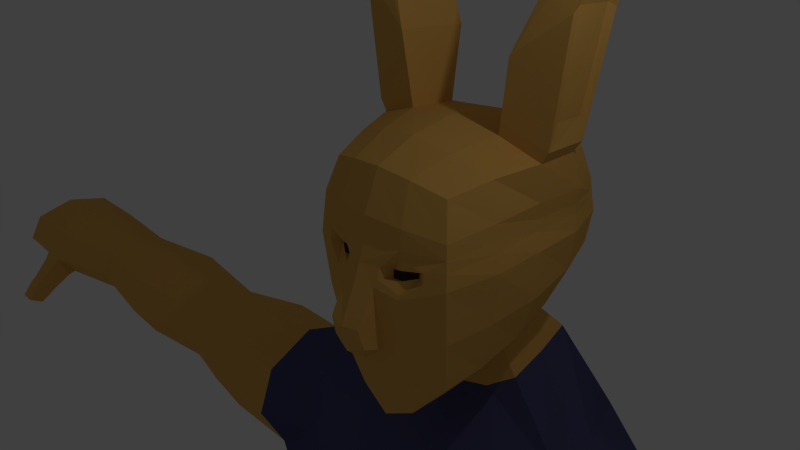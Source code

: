 # Source: zombierabbit.blend  (saved by Blender 2.71.0; exported with 4.5.12 LTS)
import bpy
from mathutils import Matrix  # noqa: F401  (used for matrix-valued properties, if any)

bpy.ops.wm.read_factory_settings(use_empty=True)
scene = bpy.context.scene
scene.name = 'Scene'

# ---- collections
col_collection_1 = bpy.data.collections.new('Collection 1'); scene.collection.children.link(col_collection_1)

# ---- materials (node trees are filled in below, after node groups)
mat_zombiebrown = bpy.data.materials.new('zombiebrown')
mat_zombiebrown.alpha_threshold = 0.0
mat_zombiebrown.use_transparent_shadow = False
mat_zombiebrown.diffuse_color = (0.1734, 0.04941, 0.008692, 1.0)
mat_zombiebrown.specular_color = (0.5705, 0.4457, 0.131)
mat_zombiebrown.roughness = 0.5
mat_zombiebrown.specular_intensity = 0.165
mat_zombiebrown.line_color = (0.0, 0.0, 0.0, 1.0)
mat_zombieskin = bpy.data.materials.new('ZombieSkin')
mat_zombieskin.alpha_threshold = 0.0
mat_zombieskin.use_transparent_shadow = False
mat_zombieskin.diffuse_color = (0.8, 0.4433, 0.1081, 1.0)
mat_zombieskin.roughness = 0.5
mat_zombieskin.line_color = (0.0, 0.0, 0.0, 1.0)
mat_zombieblue = bpy.data.materials.new('Zombieblue')
mat_zombieblue.alpha_threshold = 0.0
mat_zombieblue.use_transparent_shadow = False
mat_zombieblue.diffuse_color = (0.08399, 0.08485, 0.2019, 1.0)
mat_zombieblue.specular_color = (0.01325, 0.1477, 1.0)
mat_zombieblue.roughness = 0.5
mat_zombieblue.line_color = (0.0, 0.0, 0.0, 1.0)
mat_zombieblack = bpy.data.materials.new('Zombieblack')
mat_zombieblack.alpha_threshold = 0.0
mat_zombieblack.use_transparent_shadow = False
mat_zombieblack.diffuse_color = (0.04203, 0.0306, 0.02242, 1.0)
mat_zombieblack.roughness = 0.5
mat_zombieblack.specular_intensity = 0.075
mat_zombieblack.line_color = (0.0, 0.0, 0.0, 1.0)

# ---- material node trees

# ---- world
world_world = bpy.data.worlds.new('World'); scene.world = world_world
world_world.color = (0.05088, 0.05088, 0.05088)
world_world.use_sun_shadow = False
world_world.sun_shadow_jitter_overblur = 0.0
world_world.cycles.sampling_method = 'MANUAL'
world_world.cycles.sample_map_resolution = 256

# ---- cameras
cam_camera = bpy.data.cameras.new('Camera')
cam_camera.clip_end = 100.0
cam_camera.lens = 35.0
cam_camera.sensor_width = 32.0
cam_camera.sensor_height = 18.0
cam_camera.ortho_scale = 7.314
cam_camera.dof.focus_distance = 0.0
cam_camera.dof.aperture_fstop = 128.0

# ---- lights
light_lamp = bpy.data.lights.new('Lamp', 'POINT')
light_lamp.transmission_factor = 0.0
light_lamp.cutoff_distance = 30.0
light_lamp.energy = 100.0
light_lamp.shadow_buffer_clip_start = 1.001
light_lamp.shadow_soft_size = 0.1
light_lamp.shadow_maximum_resolution = 0.006
light_lamp.use_absolute_resolution = True
light_lamp.cycles.use_multiple_importance_sampling = False

# ---- meshes
me_cube = bpy.data.meshes.new('Cube')
me_cube.from_pydata([(1.0, 2.819, -1.0), (1.0, 0.3242, -1.804), (1.092, 2.819, 1.02), (1.0, 0.3067, 1.0), (1.138, 2.191, -1.189), (1.195, 1.503, -1.417), (1.138, 0.8574, -1.636), (0.5, 2.945, -1.138), (5.448e-07, 2.997, -1.195), (1.138, 3.035, -0.5), (1.195, 3.092, -1.709e-06), (1.145, 3.035, 0.5022), (0.5, 0.2002, -2.384), (3.146e-07, 0.1486, -2.648), (1.138, 0.1769, -0.9605), (1.195, 0.109, -0.128), (1.138, 0.1637, 0.4939), (1.397, 2.202, 1.184), (1.407, 1.54, 1.213), (1.198, 0.8957, 1.138), (0.5124, 2.945, 1.14), (2.824e-07, 2.997, 1.195), (0.5, 0.1613, 1.138), (-5.973e-07, 0.1043, 1.195), (0.269, 2.949, -1.864), (0.7523, 3.219, -2.187), (0.5381, 2.857, -1.776), (0.5973, 1.383, -1.919), (-3.81e-07, 1.351, -2.117), (0.5688, 0.7265, -2.306), (-3.772e-07, 0.6894, -2.594), (0.741, 2.206, 1.369), (0.7719, 1.461, 1.439), (0.6205, 0.7717, 1.346), (4.338e-08, 2.206, 1.441), (-1.845e-07, 1.416, 1.544), (-3.965e-07, 0.7113, 1.441), (1.346, 2.366, -0.6044), (1.433, 1.596, -0.7103), (1.346, 0.8396, -0.8267), (1.431, 2.385, 0.0001264), (1.461, 1.573, -1.391e-06), (1.435, 0.7853, -0.03127), (1.418, 2.366, 0.6295), (1.391, 1.596, 0.658), (1.321, 0.8372, 0.6044), (0.5688, -0.01646, -1.671), (-2.385e-07, -0.1145, -1.9), (0.5973, -0.1303, -0.3856), (-3.057e-07, -0.3392, -0.2677), (0.5688, -0.04642, 0.575), (-2.784e-07, -0.1326, 0.6113), (2.476, 2.834, -11.41), (-5.908e-07, -0.0763, -12.07), (1.48, -0.000994, -12.07), (2.763, 1.917, -11.41), (-3.594e-07, 1.986, -12.07), (3.373, 1.877, -12.94), (0.5688, 3.244, 0.6044), (2.687e-07, 3.331, 0.6476), (1.703e-06, 3.751, -12.07), (0.5973, 3.339, -2.059e-06), (2.39e-07, 3.441, -2.208e-06), (1.239, 3.631, -12.07), (0.5688, 3.244, -0.6044), (2.389e-07, 3.331, -0.6476), (2.973, 0.9122, -9.064), (3.101, 3.099, -4.416), (1.239, 3.631, -9.275), (2.933, 2.795, -3.6), (3.501, 1.586, -4.44), (1.239, 4.054, -3.845), (1.703e-06, 4.173, -3.845), (1.703e-06, 3.751, -9.275), (-3.594e-07, 1.986, -9.275), (2.854, 1.917, -9.064), (-3.593e-07, 1.986, -3.845), (1.48, 0.173, -9.275), (1.48, 0.9959, -3.845), (-5.905e-07, 0.9206, -3.845), (-5.908e-07, 0.09767, -9.275), (0.3761, 3.344, -2.275), (3.854e-07, 2.986, -1.9), (5.533e-07, 3.395, -2.311), (3.388, 2.279, -6.819), (3.101, 3.099, -6.819), (2.567, 2.834, -9.064), (-5.908e-07, -0.07629, -6.605), (1.48, -0.0009916, -6.605), (-3.593e-07, 1.986, -6.605), (0.8987, 1.919, -2.453), (0.6428, 1.904, -2.041), (0.4494, 1.801, -2.772), (0.3214, 1.818, -2.361), (2.881, 0.9122, -11.41), (1.703e-06, 4.173, -6.605), (-1.432e-07, 1.769, -2.898), (-1.128e-07, 1.794, -2.487), (0.8558, 2.599, -2.307), (0.6121, 2.403, -1.896), (1.239, 4.054, -6.605), (3.506, 0.9122, -6.819), (-5.908e-07, 0.4457, -13.69), (0.6976, 0.521, -13.69), (-3.595e-07, 1.986, -14.89), (0.627, 1.953, -14.89), (1.703e-06, 3.542, -13.43), (0.4565, 3.422, -13.43), (1.703e-06, 3.65, -12.72), (0.8616, 3.53, -12.72), (1.103, 0.2507, -12.85), (-5.908e-07, 0.1754, -12.85), (2.63, 3.337, -12.94), (-3.594e-07, 1.986, -13.43), (3.112, 0.2776, -12.94), (3.635, 1.848, -14.25), (1.287, 0.7594, -15.1), (1.08, 1.96, -15.65), (1.088, 3.142, -14.93), (1.674, 3.467, -14.29), (1.965, 0.3158, -14.42), (2.936, 3.071, -14.23), (3.261, 0.6057, -14.26), (3.635, 1.848, -14.25), (1.287, 0.7594, -15.1), (1.08, 1.96, -15.65), (1.088, 3.142, -14.93), (1.674, 3.467, -14.29), (1.965, 0.3158, -14.42), (2.936, 3.071, -14.23), (3.261, 0.6057, -14.26), (3.84, 1.851, -16.09), (1.619, 0.8206, -16.9), (1.423, 1.956, -17.43), (1.431, 3.075, -16.74), (1.985, 3.382, -16.14), (2.26, 0.4009, -16.26), (3.179, 3.008, -16.08), (3.487, 0.6752, -16.11), (3.796, 1.909, -18.35), (1.885, 1.023, -18.35), (1.716, 2.0, -18.35), (1.723, 2.962, -18.35), (2.2, 3.227, -18.35), (2.437, 0.6617, -18.35), (3.227, 2.905, -18.35), (3.492, 0.8977, -18.35), (4.179, 2.073, -21.48), (2.268, 1.338, -21.48), (2.099, 2.148, -21.48), (2.106, 2.945, -21.48), (2.583, 3.164, -21.48), (2.82, 1.039, -21.48), (3.61, 2.897, -21.48), (3.875, 1.235, -21.48), (4.179, 2.2, -22.23), (2.268, 1.507, -22.23), (2.099, 2.271, -22.23), (2.106, 3.023, -22.23), (2.583, 3.229, -22.23), (2.82, 1.225, -22.23), (3.61, 2.978, -22.23), (3.875, 1.409, -22.23), (4.387, 2.193, -23.28), (2.154, 1.339, -23.28), (1.958, 2.28, -23.28), (1.966, 3.207, -23.28), (2.523, 3.461, -23.28), (2.799, 0.9911, -23.28), (3.722, 3.151, -23.28), (4.032, 1.218, -23.28), (4.245, 2.278, -25.0), (2.214, 1.432, -25.0), (2.035, 2.365, -25.0), (2.043, 3.283, -25.0), (2.549, 3.535, -25.0), (2.801, 1.087, -25.0), (3.641, 3.228, -25.0), (3.922, 1.312, -25.0), (4.013, 2.431, -26.8), (2.341, 1.654, -26.8), (2.193, 2.511, -26.8), (2.199, 3.355, -26.8), (2.617, 3.587, -26.8), (2.824, 1.337, -26.8), (3.515, 3.305, -26.8), (3.747, 1.544, -26.8), (4.013, 2.431, -28.24), (2.341, 1.511, -28.32), (2.193, 2.511, -28.24), (2.199, 3.355, -28.24), (2.617, 3.587, -28.24), (2.824, 1.511, -28.32), (3.515, 3.305, -28.24), (3.747, 1.511, -28.32), (4.013, 2.431, -28.67), (2.095, 1.484, -28.64), (2.193, 2.511, -28.67), (2.199, 3.355, -28.67), (2.617, 3.587, -28.67), (3.747, 0.1442, -28.53), (3.515, 3.305, -28.67), (4.252, 1.511, -28.68), (4.013, 2.431, -29.04), (2.095, 1.484, -29.0), (2.193, 2.511, -29.04), (2.199, 3.355, -29.04), (2.617, 3.587, -29.04), (2.824, 0.1442, -28.53), (3.515, 3.305, -29.04), (4.252, 1.511, -29.04), (4.013, 2.431, -29.42), (2.095, 1.484, -29.38), (2.193, 2.511, -29.42), (2.199, 3.355, -29.42), (2.617, 3.587, -29.42), (2.341, 0.1442, -28.53), (3.515, 3.305, -29.42), (4.252, 1.511, -29.42), (4.013, 2.431, -29.61), (2.095, 1.484, -29.57), (2.193, 2.511, -29.61), (2.199, 3.355, -29.61), (2.617, 3.587, -29.61), (2.701, 1.511, -29.61), (3.515, 3.305, -29.61), (4.252, 1.511, -29.61), (2.341, 0.7863, -28.53), (2.824, 0.7863, -28.53), (3.747, 0.7863, -28.53), (2.016, 0.7786, -28.8), (2.341, -0.407, -28.39), (4.252, 0.7863, -28.77), (2.016, 0.7786, -29.07), (2.824, -0.407, -28.39), (4.252, 0.7863, -29.06), (2.016, 0.7786, -29.43), (3.747, -0.407, -28.39), (4.252, 0.7863, -29.42), (2.016, 0.7786, -29.62), (2.701, 0.7863, -29.61), (4.252, 0.7863, -29.61), (1.89, 0.1442, -28.79), (4.252, 0.1442, -28.77), (1.89, 0.1442, -29.06), (4.252, 0.1442, -29.06), (1.89, 0.1442, -29.42), (4.252, 0.1442, -29.42), (1.89, 0.1442, -29.61), (2.701, 0.1442, -29.61), (4.252, 0.1442, -29.61), (1.89, -0.407, -28.71), (2.945, -1.077, -28.67), (4.101, -0.8138, -28.93), (1.89, -0.407, -29.04), (2.945, -1.077, -29.04), (4.101, -0.8138, -29.27), (1.89, -0.407, -29.42), (2.945, -1.077, -29.42), (4.101, -0.8138, -29.47), (1.89, -0.407, -29.61), (2.945, -1.077, -29.61), (4.101, -0.8138, -29.58), (1.48, 0.4975, -5.225), (1.703e-06, 4.173, -5.225), (-3.593e-07, 1.986, -5.225), (-5.907e-07, 0.4222, -5.225), (3.101, 3.099, -5.658), (1.239, 4.054, -5.225), (3.506, 1.249, -5.658), (3.101, 3.099, -4.416), (2.933, 2.795, -3.6), (3.501, 1.586, -4.44), (3.388, 2.279, -6.819), (3.101, 3.099, -6.819), (3.506, 0.9122, -6.819), (3.101, 3.099, -5.658), (3.506, 1.249, -5.658), (4.265, 3.031, -4.688), (4.441, 2.119, -4.212), (4.595, 1.255, -4.814), (4.364, 2.282, -6.94), (4.21, 3.146, -6.502), (4.541, 1.37, -6.628), (4.169, 3.456, -5.569), (4.636, 0.9448, -5.747), (5.895, 3.031, -4.688), (6.071, 2.119, -4.375), (6.225, 1.255, -4.814), (5.994, 2.282, -6.94), (5.84, 3.146, -6.502), (6.171, 1.37, -6.628), (5.799, 3.456, -5.569), (6.266, 0.9448, -5.747), (7.576, 2.808, -4.966), (7.753, 2.143, -4.743), (7.906, 1.514, -5.056), (7.675, 2.262, -6.573), (7.522, 2.892, -6.26), (7.852, 1.598, -6.35), (11.65, 2.805, -5.078), (7.48, 3.118, -5.595), (7.948, 1.287, -5.721), (9.514, 3.001, -4.896), (9.69, 2.122, -4.65), (9.844, 1.289, -4.994), (9.613, 2.279, -6.666), (9.459, 3.112, -6.322), (9.79, 1.401, -6.42), (13.53, 2.936, -5.106), (9.418, 3.411, -5.588), (9.885, 0.9905, -5.728), (11.83, 2.144, -4.89), (11.98, 1.517, -5.153), (11.75, 2.262, -6.426), (11.6, 2.888, -6.163), (11.93, 1.601, -6.238), (14.19, 2.936, -5.106), (11.56, 3.113, -5.605), (12.02, 1.293, -5.711), (13.67, 2.019, -4.91), (13.79, 1.149, -5.184), (13.61, 2.183, -6.511), (13.48, 3.052, -6.237), (13.8, 1.217, -6.296), (14.8, 2.936, -5.106), (13.45, 3.364, -5.655), (13.86, 0.8445, -5.818), (14.33, 2.019, -4.91), (14.45, 1.149, -5.184), (14.27, 2.183, -6.511), (14.14, 3.052, -6.237), (14.37, 1.217, -6.296), (15.14, 2.936, -5.106), (14.11, 3.364, -5.655), (14.44, 0.8445, -5.818), (14.94, 2.019, -4.91), (15.07, 1.149, -5.184), (15.07, 2.183, -6.511), (14.77, 3.052, -6.237), (15.16, 1.265, -6.315), (13.84, 1.055, -6.369), (14.72, 3.364, -5.655), (15.1, 0.8371, -5.766), (15.28, 2.019, -4.91), (15.41, 1.149, -5.184), (15.87, 2.183, -6.511), (15.61, 3.052, -6.237), (15.92, 1.265, -6.315), (14.73, 2.019, -4.91), (15.07, 3.364, -5.655), (15.46, 0.8371, -5.766), (13.9, 0.7334, -5.956), (14.34, 1.055, -6.369), (14.39, 0.7334, -5.956), (13.91, 0.5928, -6.676), (13.95, 0.3149, -6.361), (14.28, 0.5928, -6.676), (14.33, 0.3149, -6.361), (13.91, 0.4995, -6.747), (13.95, 0.2096, -6.432), (14.28, 0.4995, -6.747), (14.33, 0.2096, -6.432), (13.91, 0.237, -6.909), (13.95, -0.05295, -6.753), (14.28, 0.237, -6.909), (14.33, -0.05295, -6.753), (15.0, 1.594, -5.044), (14.87, 2.49, -5.011), (15.34, 1.596, -5.043), (15.21, 2.5, -5.013), (15.11, 2.629, -6.37), (14.32, 1.699, -6.403), (16.01, 2.629, -6.37), (13.71, 2.183, -6.511), (15.25, 1.729, -6.414), (16.12, 1.744, -6.417), (14.65, 1.592, -5.045), (14.54, 2.481, -5.009), (14.2, 2.628, -6.371), (16.03, 3.022, -5.949), (16.89, 1.707, -6.067), (16.83, 2.141, -6.103), (16.76, 2.596, -6.024), (16.17, 1.236, -6.027), (15.41, 1.149, -5.184), (14.02, 1.685, -6.4), (13.89, 2.628, -6.371), (15.34, 1.596, -5.043), (16.89, 1.707, -6.067), (16.17, 1.236, -6.027), (1.703, 3.147, -3.522), (1.948, 2.404, -3.127), (1.846, 1.74, -3.447), (1.488, 2.255, 1.347), (1.507, 1.536, 1.381), (0.7658, 2.26, 1.549), (0.8, 1.451, 1.627), (1.642, 2.49, 3.025), (1.725, 1.523, 3.109), (0.8633, 2.496, 2.392), (0.9265, 1.409, 2.497), (2.268, 2.534, 4.78), (2.335, 1.797, 4.847), (1.64, 2.622, 4.251), (1.691, 1.748, 4.317), (2.586, 2.348, 5.1), (2.614, 2.031, 5.128), (2.332, 2.35, 5.2), (2.352, 1.994, 5.241), (1.467, 2.175, 1.693), (1.5, 1.683, 1.73), (1.62, 2.335, 3.1), (1.69, 1.673, 3.169), (2.142, 2.421, 4.561), (2.198, 1.9, 4.617), (1.158, 3.055, 0.3254), (1.158, 0.1446, 0.2766), (1.392, 2.372, 0.4067), (1.364, 1.588, 0.4254), (1.343, 0.819, 0.3823), (0.5571, -0.06033, 0.2766), (-2.88e-07, -0.1669, 0.2087), (0.5788, 3.277, 0.3932), (2.583e-07, 3.369, 0.4213), (1.172, 3.069, 0.2012), (1.172, 0.131, 0.1223), (1.394, 2.377, 0.2496), (1.378, 1.583, 0.2615), (1.375, 0.8062, 0.2246), (0.4956, -0.03363, 0.1151), (-2.947e-07, -0.246, -0.0148), (0.5859, 3.301, 0.2433), (2.509e-07, 3.397, 0.2607), (0.2855, -0.1645, -0.02627), (0.5912, -0.1141, -0.3244), (0.8877, 0.02074, 0.06425), (0.2968, -0.2096, -0.1728), (0.8929, 0.003483, -0.1011), (0.5457, -0.03246, -0.01655), (0.3751, 0.002094, -0.06992), (0.556, -0.02325, -0.1659), (0.7314, 0.1107, -0.009743), (0.3818, -0.01128, -0.1877), (0.7345, 0.103, -0.1064), (-2.714e-07, -0.2254, -1.499), (0.2579, -0.2544, -0.2824), (0.2579, -0.2544, -0.2824), (-2.714e-07, -0.2254, -1.499), (-3.057e-07, -0.3392, -0.2677), (0.5973, -0.1303, -0.3856), (-2.385e-07, -0.1145, -1.9), (0.5688, -0.01646, -1.671), (0.2859, -0.1443, -1.264), (0.2579, -0.5282, -0.8093), (-2.713e-07, -0.5109, -1.247), (-3.056e-07, -0.583, -0.8349), (0.2859, -0.4573, -1.128)], [], [(45, 19, 3, 16), (81, 25, 391, 67, 71), (83, 81, 71, 72), (90, 92, 78, 70, 393), (92, 96, 79, 78), (5, 6, 29, 27), (27, 29, 30, 28), (6, 1, 12, 29), (29, 12, 13, 30), (19, 33, 22, 3), (33, 36, 23, 22), (2, 20, 31, 17), (32, 18, 395, 397), (18, 32, 33, 19), (20, 21, 34, 31), (31, 34, 35, 32), (32, 35, 36, 33), (6, 39, 14, 1), (39, 42, 15, 14), (420, 45, 16, 417), (0, 9, 37, 4), (4, 37, 38, 5), (5, 38, 39, 6), (9, 10, 40, 37), (37, 40, 41, 38), (38, 41, 42, 39), (416, 11, 43, 418), (418, 43, 44, 419), (419, 44, 45, 420), (11, 2, 17, 43), (43, 17, 18, 44), (44, 18, 19, 45), (1, 14, 46, 12), (12, 46, 47, 13), (14, 15, 48, 46), (49, 445, 448, 449), (417, 16, 50, 421), (421, 50, 51, 422), (16, 3, 22, 50), (50, 22, 23, 51), (73, 68, 63, 60), (66, 77, 54, 94), (2, 11, 58, 20), (20, 58, 59, 21), (77, 80, 53, 54), (425, 10, 61, 432), (432, 61, 62, 433), (74, 73, 60, 56), (10, 9, 64, 61), (61, 64, 65, 62), (9, 0, 7, 64), (64, 7, 8, 65), (110, 111, 102, 103), (108, 109, 107, 106), (269, 263, 88, 101), (263, 266, 87, 88), (100, 85, 86, 68), (265, 264, 95, 89), (266, 265, 89, 87), (84, 101, 66, 75), (392, 393, 70, 69), (391, 392, 69, 67), (85, 84, 75, 86), (87, 89, 74, 80), (7, 0, 26, 24), (24, 26, 25, 81), (8, 7, 24, 82), (82, 24, 81, 83), (80, 74, 56, 53), (89, 95, 73, 74), (86, 75, 55, 52), (75, 66, 94, 55), (68, 86, 52, 63), (84, 85, 274, 273), (5, 27, 93, 91), (91, 93, 92, 90), (27, 28, 97, 93), (93, 97, 96, 92), (70, 269, 277, 272), (268, 267, 85, 100), (4, 5, 91, 99), (99, 91, 90, 98), (0, 4, 99, 26), (26, 99, 98, 25), (264, 268, 100, 95), (88, 87, 80, 77), (101, 88, 77, 66), (95, 100, 68, 73), (105, 103, 102, 104), (107, 105, 104, 106), (52, 112, 109, 63), (113, 108, 106, 104), (114, 94, 54, 110), (111, 113, 104, 102), (54, 53, 111, 110), (60, 63, 109, 108), (55, 94, 114, 57), (56, 60, 108, 113), (52, 55, 57, 112), (53, 56, 113, 111), (57, 114, 122, 115), (112, 57, 115, 121), (110, 103, 116, 120), (107, 109, 119, 118), (105, 107, 118, 117), (103, 105, 117, 116), (114, 110, 120, 122), (109, 112, 121, 119), (115, 122, 130, 123), (121, 115, 123, 129), (120, 116, 124, 128), (118, 119, 127, 126), (117, 118, 126, 125), (116, 117, 125, 124), (122, 120, 128, 130), (119, 121, 129, 127), (123, 130, 138, 131), (129, 123, 131, 137), (128, 124, 132, 136), (126, 127, 135, 134), (125, 126, 134, 133), (124, 125, 133, 132), (130, 128, 136, 138), (127, 129, 137, 135), (131, 138, 146, 139), (137, 131, 139, 145), (136, 132, 140, 144), (134, 135, 143, 142), (133, 134, 142, 141), (132, 133, 141, 140), (138, 136, 144, 146), (135, 137, 145, 143), (139, 146, 154, 147), (145, 139, 147, 153), (144, 140, 148, 152), (142, 143, 151, 150), (141, 142, 150, 149), (140, 141, 149, 148), (146, 144, 152, 154), (143, 145, 153, 151), (147, 154, 162, 155), (153, 147, 155, 161), (152, 148, 156, 160), (150, 151, 159, 158), (149, 150, 158, 157), (148, 149, 157, 156), (154, 152, 160, 162), (151, 153, 161, 159), (155, 162, 170, 163), (161, 155, 163, 169), (160, 156, 164, 168), (158, 159, 167, 166), (157, 158, 166, 165), (156, 157, 165, 164), (162, 160, 168, 170), (159, 161, 169, 167), (163, 170, 178, 171), (169, 163, 171, 177), (168, 164, 172, 176), (166, 167, 175, 174), (165, 166, 174, 173), (164, 165, 173, 172), (170, 168, 176, 178), (167, 169, 177, 175), (171, 178, 186, 179), (177, 171, 179, 185), (176, 172, 180, 184), (174, 175, 183, 182), (173, 174, 182, 181), (172, 173, 181, 180), (178, 176, 184, 186), (175, 177, 185, 183), (179, 186, 194, 187), (185, 179, 187, 193), (184, 180, 188, 192), (182, 183, 191, 190), (181, 182, 190, 189), (180, 181, 189, 188), (186, 184, 192, 194), (183, 185, 193, 191), (187, 194, 202, 195), (193, 187, 195, 201), (210, 202, 232, 235), (190, 191, 199, 198), (189, 190, 198, 197), (188, 189, 197, 196), (196, 204, 233, 230), (191, 193, 201, 199), (195, 202, 210, 203), (201, 195, 203, 209), (218, 210, 235, 238), (198, 199, 207, 206), (197, 198, 206, 205), (196, 197, 205, 204), (204, 212, 236, 233), (199, 201, 209, 207), (203, 210, 218, 211), (209, 203, 211, 217), (224, 226, 241, 240), (206, 207, 215, 214), (205, 206, 214, 213), (204, 205, 213, 212), (220, 224, 240, 239), (207, 209, 217, 215), (211, 218, 226, 219), (217, 211, 219, 225), (226, 218, 238, 241), (214, 215, 223, 222), (213, 214, 222, 221), (212, 213, 221, 220), (212, 220, 239, 236), (215, 217, 225, 223), (223, 225, 219, 226, 224, 220, 221, 222), (235, 232, 243, 245), (230, 233, 244, 242), (238, 235, 245, 247), (233, 236, 246, 244), (240, 241, 250, 249), (239, 240, 249, 248), (241, 238, 247, 250), (236, 239, 248, 246), (188, 196, 230, 227), (202, 194, 229, 232), (192, 188, 227, 228), (194, 192, 228, 229), (245, 243, 253, 256), (242, 244, 254, 251), (247, 245, 256, 259), (244, 246, 257, 254), (249, 250, 262, 261), (248, 249, 261, 260), (250, 247, 259, 262), (246, 248, 260, 257), (227, 230, 242, 216), (232, 229, 200, 243), (228, 227, 216, 208), (229, 228, 208, 200), (234, 231, 251, 252), (237, 234, 252, 253), (252, 251, 254, 255), (253, 252, 255, 256), (255, 254, 257, 258), (256, 255, 258, 259), (258, 257, 260, 261), (259, 258, 261, 262), (216, 242, 251, 231), (243, 200, 237, 253), (208, 216, 231, 234), (200, 208, 234, 237), (70, 78, 263, 269), (78, 79, 266, 263), (76, 72, 264, 265), (79, 76, 265, 266), (267, 67, 270, 276), (269, 101, 275, 277), (71, 67, 267, 268), (72, 71, 268, 264), (273, 274, 282, 281), (272, 277, 285, 280), (276, 270, 278, 284), (277, 275, 283, 285), (101, 84, 273, 275), (85, 267, 276, 274), (69, 70, 272, 271), (67, 69, 271, 270), (281, 282, 290, 289), (280, 285, 293, 288), (284, 278, 286, 292), (285, 283, 291, 293), (275, 273, 281, 283), (274, 276, 284, 282), (271, 272, 280, 279), (270, 271, 279, 278), (289, 290, 298, 297), (288, 293, 302, 296), (292, 286, 294, 301), (293, 291, 299, 302), (283, 281, 289, 291), (282, 284, 292, 290), (279, 280, 288, 287), (278, 279, 287, 286), (297, 298, 307, 306), (296, 302, 311, 305), (301, 294, 303, 310), (302, 299, 308, 311), (291, 289, 297, 299), (290, 292, 301, 298), (287, 288, 296, 295), (286, 287, 295, 294), (306, 307, 315, 314), (305, 311, 319, 313), (310, 303, 300, 318), (311, 308, 316, 319), (299, 297, 306, 308), (298, 301, 310, 307), (295, 296, 305, 304), (294, 295, 304, 303), (314, 315, 323, 322), (313, 319, 327, 321), (318, 300, 309, 326), (319, 316, 324, 327), (308, 306, 314, 316), (307, 310, 318, 315), (304, 305, 313, 312), (303, 304, 312, 300), (374, 387, 379, 330), (321, 327, 335, 329), (326, 309, 317, 334), (332, 335, 354, 353), (316, 314, 322, 324), (315, 318, 326, 323), (312, 313, 321, 320), (300, 312, 320, 309), (330, 379, 371, 338), (329, 335, 343, 337), (334, 317, 325, 342), (335, 332, 340, 343), (372, 386, 374, 330), (323, 326, 334, 331), (320, 321, 329, 328), (309, 320, 328, 317), (338, 371, 373, 346), (337, 343, 351, 345), (342, 325, 333, 350), (343, 340, 348, 351), (372, 330, 338, 375), (331, 334, 342, 339), (328, 329, 337, 367, 377, 349), (317, 328, 349, 378, 368, 325), (368, 336, 344, 370), (368, 378, 349, 336), (349, 377, 367, 336), (336, 367, 369, 344), (375, 338, 346, 376), (339, 342, 350, 347), (367, 337, 345, 369), (325, 368, 370, 333), (353, 354, 358, 357), (335, 327, 352, 354), (324, 332, 353, 341), (327, 324, 341, 352), (357, 358, 362, 361), (354, 352, 356, 358), (341, 353, 357, 355), (352, 341, 355, 356), (361, 362, 366, 365), (358, 356, 360, 362), (355, 357, 361, 359), (356, 355, 359, 360), (364, 363, 365, 366), (362, 360, 364, 366), (359, 361, 365, 363), (360, 359, 363, 364), (340, 375, 376, 348), (379, 331, 339, 371), (371, 339, 347, 373), (324, 322, 374, 386, 372, 332), (332, 372, 375, 340), (380, 383, 373, 347), (322, 323, 331, 379, 387, 374), (382, 346, 373, 383), (382, 381, 376, 346), (384, 348, 376, 381), (333, 370, 383, 380), (344, 382, 383, 370), (344, 369, 381, 382), (384, 381, 389, 390), (350, 333, 380, 347), (351, 348, 384, 345), (385, 390, 389, 388), (345, 384, 390, 385), (381, 369, 388, 389), (369, 345, 385, 388), (25, 98, 392, 391), (98, 90, 393, 392), (397, 395, 399, 401), (17, 31, 396, 394), (31, 32, 397, 396), (18, 17, 394, 395), (401, 399, 403, 405), (394, 396, 400, 398), (396, 397, 401, 400), (403, 399, 413, 415), (405, 403, 407, 409), (398, 400, 404, 402), (400, 401, 405, 404), (398, 402, 414, 412), (406, 408, 409, 407), (402, 404, 408, 406), (404, 405, 409, 408), (403, 402, 406, 407), (411, 410, 412, 413), (413, 412, 414, 415), (402, 403, 415, 414), (394, 398, 412, 410), (399, 395, 411, 413), (395, 394, 410, 411), (429, 420, 417, 426), (425, 416, 418, 427), (427, 418, 419, 428), (428, 419, 420, 429), (426, 417, 421, 430, 436), (430, 421, 422, 431, 434), (11, 416, 423, 58), (58, 423, 424, 59), (416, 425, 432, 423), (423, 432, 433, 424), (42, 429, 426, 15), (10, 425, 427, 40), (40, 427, 428, 41), (41, 428, 429, 42), (15, 426, 436, 438, 435, 48), (48, 435, 437, 434, 431, 49, 446), (435, 438, 444, 441), (438, 436, 442, 444), (441, 439, 440, 443), (441, 444, 442, 439), (437, 435, 441, 443), (434, 437, 443, 440), (430, 434, 440, 439), (436, 430, 439, 442), (448, 453, 457, 455), (446, 49, 449, 447), (452, 450, 447, 453, 448, 451), (445, 47, 451, 448), (46, 48, 450, 452), (48, 446, 447, 450), (47, 46, 452, 451), (455, 457, 454, 456), (453, 447, 454, 457), (449, 448, 455, 456), (447, 449, 456, 454)])
me_cube.polygons.foreach_set('material_index', [1, 2, 2, 2, 2, 1, 1, 1, 1, 1, 1, 1, 1, 1, 1, 1, 1, 1, 1, 1, 1, 1, 1, 1, 1, 1, 1, 1, 1, 1, 1, 1, 1, 1, 1, 0, 1, 1, 1, 1, 2, 2, 1, 1, 2, 1, 1, 2, 1, 1, 1, 1, 0, 0, 2, 2, 2, 2, 2, 2, 2, 2, 2, 2, 1, 1, 1, 1, 2, 2, 2, 2, 2, 2, 1, 1, 1, 1, 2, 2, 1, 1, 1, 1, 2, 2, 2, 2, 0, 0, 0, 0, 0, 0, 0, 0, 0, 0, 0, 0, 0, 0, 0, 0, 0, 0, 0, 0, 0, 0, 0, 0, 0, 0, 0, 0, 0, 0, 0, 0, 0, 0, 0, 0, 0, 0, 0, 0, 0, 0, 0, 0, 0, 0, 0, 0, 0, 0, 0, 0, 0, 0, 0, 0, 0, 0, 0, 0, 3, 3, 3, 3, 3, 3, 3, 3, 3, 3, 3, 3, 3, 3, 3, 3, 3, 3, 3, 3, 3, 3, 3, 3, 3, 3, 3, 3, 3, 3, 3, 3, 3, 3, 3, 3, 3, 3, 3, 3, 3, 3, 3, 3, 3, 3, 3, 3, 3, 3, 3, 3, 3, 3, 3, 3, 3, 3, 3, 3, 3, 3, 3, 3, 3, 3, 3, 3, 3, 3, 3, 3, 3, 3, 3, 3, 3, 3, 3, 3, 3, 3, 3, 3, 3, 3, 3, 3, 3, 3, 3, 3, 3, 3, 3, 3, 3, 3, 3, 3, 3, 2, 2, 2, 2, 2, 2, 2, 2, 2, 2, 2, 2, 2, 2, 2, 2, 1, 1, 1, 1, 2, 2, 2, 2, 1, 1, 1, 1, 1, 1, 1, 1, 1, 1, 1, 1, 1, 1, 1, 1, 1, 1, 1, 1, 1, 1, 1, 1, 1, 1, 1, 1, 1, 1, 1, 1, 1, 1, 1, 1, 1, 1, 1, 1, 1, 1, 1, 1, 1, 1, 1, 1, 1, 1, 1, 1, 1, 1, 1, 1, 1, 1, 1, 1, 1, 1, 1, 1, 1, 1, 1, 1, 1, 1, 1, 1, 1, 1, 1, 1, 1, 1, 1, 1, 1, 1, 1, 1, 1, 1, 1, 1, 1, 1, 1, 1, 1, 1, 1, 1, 1, 1, 1, 1, 2, 2, 1, 1, 1, 1, 1, 1, 1, 1, 1, 1, 1, 1, 1, 1, 1, 1, 1, 1, 1, 1, 1, 1, 1, 1, 1, 1, 1, 1, 1, 1, 1, 1, 1, 1, 1, 1, 1, 1, 1, 1, 3, 3, 1, 1, 1, 1, 1, 1, 1, 0, 1, 1, 1, 1, 1, 0, 1])
me_cube.materials.append(mat_zombiebrown)
me_cube.materials.append(mat_zombieskin)
me_cube.materials.append(mat_zombieblue)
me_cube.materials.append(mat_zombieblack)
me_cube.use_remesh_preserve_volume = False
me_cube.use_remesh_preserve_attributes = False
me_cube.use_mirror_vertex_groups = False
me_cube.update()
arm_armature_002 = bpy.data.armatures.new('Armature.002')  # bones are not reproduced

# ---- objects
ob_armature = bpy.data.objects.new('Armature', arm_armature_002)
ob_human = bpy.data.objects.new('Human', me_cube)
ob_lamp = bpy.data.objects.new('Lamp', light_lamp)
ob_camera = bpy.data.objects.new('Camera', cam_camera)

# ---- transforms, parenting, visibility, modifiers, constraints
ob_armature.location = (0.01062, 2.465, -29.35)
ob_armature.show_in_front = True
ob_armature.lineart.crease_threshold = 0.0
ob_human.parent = ob_armature
ob_human.matrix_parent_inverse = Matrix(((1.0, 3.164e-10, 0.0, -0.01062), (0.0, 1.0, 0.0, -2.465), (0.0, -8.746e-07, 1.0, 29.35), (0.0, 0.0, 0.0, 1.0)))
ob_human.location = (0.0, -2.384e-07, 0.0)
ob_human.lock_rotations_4d = False
ob_human.empty_display_type = 'ARROWS'
ob_human.lineart.crease_threshold = 0.0
_vg = ob_human.vertex_groups.new(name='Hip')
for _i, _w in zip([52, 53, 54, 55, 56, 57, 60, 63, 66, 68, 73, 74, 75, 77, 80, 84, 85, 86, 87, 88, 94, 101, 102, 103, 104, 105, 106, 107, 108, 109, 110, 111, 112, 113, 114, 115, 116, 117, 118, 119, 120, 121, 122], [0.6032, 0.8331, 0.7325, 0.5669, 0.9968, 0.0906, 0.8734, 0.7961, 0.1238, 0.07466, 0.05043, 0.04455, 0.1224, 0.1346, 0.1244, 0.02513, 0.003038, 0.1067, 0.004796, 0.01013, 0.5576, 0.01993, 0.8829, 0.7847, 0.9706, 0.8266, 0.9079, 0.8499, 0.9092, 0.8108, 0.7703, 0.8778, 0.1775, 0.9996, 0.2204, 0.01656, 0.4121, 0.5121, 0.4379, 0.3126, 0.2954, 0.03098, 0.1172]): _vg.add([_i], _w, 'REPLACE')
_vg = ob_human.vertex_groups.new(name='Stomach')
for _i, _w in zip([52, 53, 54, 55, 60, 63, 66, 68, 73, 74, 75, 77, 80, 84, 85, 86, 87, 88, 89, 94, 95, 100, 101, 102, 108, 109, 110, 111, 114, 263, 265, 266, 267, 269], [0.1551, 0.09773, 0.1013, 0.1503, 0.08575, 0.0917, 0.6177, 0.8192, 0.8845, 0.9057, 0.6358, 0.6851, 0.7356, 0.2078, 0.167, 0.6766, 0.1647, 0.1608, 0.1104, 0.1642, 0.07736, 0.09452, 0.1804, 0.001954, 0.02087, 0.01809, 0.04407, 0.04234, 0.02837, 0.04726, 0.005944, 0.05578, 0.02282, 0.04678]): _vg.add([_i], _w, 'REPLACE')
_vg = ob_human.vertex_groups.new(name='Chest')
for _i, _w in zip([66, 68, 71, 72, 73, 74, 75, 76, 77, 78, 79, 80, 83, 84, 85, 86, 87, 88, 89, 95, 100, 101, 263, 264, 265, 266, 267, 268, 269], [0.05197, 0.05415, 0.06437, 0.1487, 0.04963, 0.02035, 0.04145, 0.09232, 0.07207, 0.02003, 0.07324, 0.07618, 0.003115, 0.1105, 0.17, 0.05211, 0.5157, 0.4348, 0.7129, 0.8286, 0.6726, 0.1203, 0.1341, 0.7007, 0.2163, 0.2078, 0.06294, 0.1925, 0.04613]): _vg.add([_i], _w, 'REPLACE')
_vg = ob_human.vertex_groups.new(name='shoulder.l')
for _i, _w in zip([24, 25, 26, 28, 66, 67, 68, 69, 70, 71, 72, 75, 76, 77, 78, 79, 80, 81, 82, 83, 84, 85, 86, 87, 88, 89, 90, 91, 92, 93, 94, 95, 96, 97, 98, 99, 100, 101, 263, 264, 265, 266, 267, 268, 269, 270, 271, 272, 274, 276, 278, 279, 284, 391, 392, 393], [0.01336, 0.1132, 0.0131, 0.008632, 0.1203, 0.9354, 0.01412, 0.7861, 0.1632, 0.7267, 0.189, 0.1264, 0.2514, 0.05878, 0.5479, 0.2872, 0.02593, 0.09505, 0.01222, 0.06334, 0.5717, 0.6059, 0.1164, 0.2134, 0.2683, 0.1326, 0.1108, 0.02126, 0.2143, 0.05922, 0.004853, 0.06839, 0.1296, 0.05762, 0.1143, 0.01106, 0.2061, 0.4718, 0.5958, 0.1717, 0.608, 0.5362, 0.8822, 0.7427, 0.2152, 0.7271, 0.6413, 0.08254, 0.01274, 0.1015, 0.06237, 0.04624, 0.009854, 0.7594, 0.5839, 0.2269]): _vg.add([_i], _w, 'REPLACE')
_vg = ob_human.vertex_groups.new(name='upperarm.l')
for _i, _w in zip([66, 69, 70, 78, 79, 84, 87, 88, 101, 263, 266, 269, 270, 271, 272, 273, 274, 275, 276, 277, 278, 279, 280, 281, 282, 283, 284, 285, 286, 287, 288, 289, 290, 291, 292, 293, 294, 295, 296, 297, 298, 299, 301, 302, 303, 304, 305, 306, 307, 308, 310, 311, 391, 392, 393], [0.0156, 0.1183, 0.8449, 0.1525, 0.006556, 0.05433, 0.004738, 0.06611, 0.1699, 0.1285, 0.02425, 0.6674, 0.2729, 0.3588, 0.9173, 0.9897, 0.968, 0.9957, 0.8982, 0.9889, 0.9374, 0.9516, 1.028, 0.994, 0.9856, 0.9986, 0.9695, 1.008, 0.9925, 0.9937, 0.9968, 0.9925, 0.9929, 0.9922, 0.9928, 0.9932, 0.9596, 0.9478, 0.9344, 0.9495, 0.9582, 0.9384, 0.9623, 0.9318, 0.06882, 0.06487, 0.06274, 0.05479, 0.06462, 0.05885, 0.0724, 0.05846, 0.0323, 0.1302, 0.3338]): _vg.add([_i], _w, 'REPLACE')
_vg = ob_human.vertex_groups.new(name='lowerarm.l')
for _i, _w in zip([294, 295, 296, 297, 298, 299, 300, 301, 302, 303, 304, 305, 306, 307, 308, 309, 310, 311, 312, 313, 314, 315, 316, 317, 318, 319, 320, 321, 322, 323, 324, 326, 330, 331, 334, 339, 342, 372, 374, 378, 379, 386, 387], [0.03021, 0.05199, 0.06549, 0.05041, 0.03334, 0.06146, 0.9689, 0.02499, 0.06803, 0.9301, 0.9327, 0.9328, 0.9443, 0.9348, 0.9387, 0.1952, 0.9271, 0.9369, 0.9518, 0.9296, 0.9798, 0.9871, 0.9515, 0.06463, 0.9832, 0.9248, 0.08884, 0.04663, 0.2768, 0.721, 0.00479, 0.6526, 0.05428, 0.163, 0.1802, 0.02777, 0.05389, 0.03781, 0.2107, 0.007206, 0.07189, 0.1239, 0.2312]): _vg.add([_i], _w, 'REPLACE')
_vg = ob_human.vertex_groups.new(name='hand.l')
for _i, _w in zip([300, 309, 312, 317, 320, 321, 322, 323, 324, 325, 326, 328, 329, 330, 331, 332, 333, 334, 335, 336, 337, 338, 339, 340, 342, 343, 344, 345, 347, 349, 350, 351, 353, 367, 368, 369, 370, 371, 372, 374, 375, 377, 378, 379, 380, 385, 386, 387, 388, 389, 390], [0.006507, 0.7624, 0.04024, 0.8288, 0.7543, 0.1255, 0.4571, 0.2286, 0.005164, 0.6362, 0.3136, 0.7625, 0.1519, 0.6945, 0.7302, 0.09711, 0.2562, 0.7165, 0.01562, 0.4793, 0.1392, 0.128, 0.6291, 0.04905, 0.623, 0.05314, 0.1775, 0.09477, 0.1071, 0.6656, 0.3313, 0.0431, 0.01387, 0.3494, 0.6074, 0.1722, 0.1959, 0.1645, 0.4587, 0.5418, 0.06692, 0.4211, 0.7423, 0.7911, 0.06088, 0.7478, 0.2816, 0.6506, 0.7843, 0.09128, 0.292]): _vg.add([_i], _w, 'REPLACE')
_vg = ob_human.vertex_groups.new(name='fingers.l')
for _i, _w in zip([317, 322, 325, 328, 329, 330, 331, 332, 333, 334, 335, 336, 337, 338, 339, 340, 342, 343, 344, 345, 346, 347, 348, 349, 350, 351, 353, 354, 367, 368, 369, 370, 371, 372, 373, 374, 375, 376, 377, 378, 379, 380, 381, 382, 383, 384, 385, 386, 387, 388, 389, 390], [0.08975, 0.02585, 0.3339, 0.1125, 0.1594, 0.1352, 0.08797, 0.09261, 0.728, 0.09299, 0.1079, 0.4739, 0.5949, 0.8211, 0.3219, 0.737, 0.3167, 0.6362, 0.791, 0.7035, 0.9684, 0.882, 0.9048, 0.2737, 0.6392, 0.7504, 0.01444, 0.03212, 0.517, 0.3629, 0.7634, 0.7882, 0.8105, 0.1409, 0.9752, 0.03513, 0.8473, 0.9697, 0.2543, 0.1995, 0.09386, 0.9338, 0.9828, 0.9886, 0.9903, 0.9162, 0.2522, 0.06994, 0.0508, 0.2157, 0.9087, 0.708]): _vg.add([_i], _w, 'REPLACE')
_vg = ob_human.vertex_groups.new(name='thumb.l')
for _i, _w in zip([313, 316, 319, 320, 321, 322, 323, 324, 327, 328, 329, 330, 332, 335, 336, 337, 338, 340, 341, 343, 344, 345, 348, 349, 351, 352, 353, 354, 355, 356, 357, 358, 359, 360, 361, 362, 363, 364, 365, 366, 367, 369, 372, 374, 375, 377, 378, 379, 384, 386, 387], [0.03991, 0.008662, 0.0612, 0.135, 0.8039, 0.2267, 0.01315, 0.9385, 0.9746, 0.1002, 0.6768, 0.1157, 0.8146, 0.8575, 0.03366, 0.2618, 0.03201, 0.2118, 0.981, 0.3088, 0.007793, 0.1989, 0.07306, 0.05285, 0.2015, 0.9896, 0.9367, 0.9433, 0.9983, 0.9987, 0.9964, 0.9954, 0.9993, 0.9993, 0.999, 0.9983, 0.9998, 0.9998, 0.9999, 0.9997, 0.1297, 0.06198, 0.3562, 0.2038, 0.08069, 0.3159, 0.009188, 0.036, 0.06503, 0.5238, 0.06695]): _vg.add([_i], _w, 'REPLACE')
_vg = ob_human.vertex_groups.new(name='shoulder.r')
_vg = ob_human.vertex_groups.new(name='upperarm.r')
_vg = ob_human.vertex_groups.new(name='lowerarm.r')
_vg = ob_human.vertex_groups.new(name='hand.r')
_vg = ob_human.vertex_groups.new(name='fingers.r')
_vg = ob_human.vertex_groups.new(name='thumb.r')
_vg = ob_human.vertex_groups.new(name='Neck')
for _i, _w in zip([0, 1, 3, 4, 5, 6, 7, 8, 9, 10, 12, 13, 14, 15, 16, 24, 25, 26, 27, 28, 29, 30, 37, 38, 39, 40, 41, 42, 44, 45, 46, 47, 48, 49, 50, 51, 61, 62, 64, 65, 67, 69, 71, 72, 76, 78, 79, 81, 82, 83, 87, 88, 89, 90, 91, 92, 93, 96, 97, 98, 99, 263, 264, 265, 266, 268, 391, 392, 393, 416, 417, 418, 419, 420, 421, 422, 423, 424, 425, 426, 427, 428, 429, 430, 431, 432, 433, 434, 435, 436, 437, 438, 439, 440, 441, 442, 443, 444, 445, 446, 447, 448, 449, 450, 451, 452, 453, 454, 455, 456, 457], [0.168, 0.1959, 0.001357, 0.2213, 0.2486, 0.2071, 0.2272, 0.2215, 0.07817, 0.03572, 0.2924, 0.3065, 0.1078, 0.05711, 0.02315, 0.7859, 0.8213, 0.7515, 0.4758, 0.4965, 0.3476, 0.3579, 0.09526, 0.1066, 0.1071, 0.04119, 0.04934, 0.05311, 0.0006704, 0.01137, 0.1832, 0.2564, 0.06784, 0.0787, 0.01864, 0.01791, 0.03513, 0.04298, 0.09344, 0.1004, 0.003463, 0.08218, 0.1891, 0.6484, 0.6302, 0.2435, 0.5848, 0.8361, 0.7898, 0.8637, 0.04329, 0.01418, 0.01129, 0.8059, 0.7638, 0.8039, 0.836, 0.8362, 0.8263, 0.8165, 0.8082, 0.08016, 0.1083, 0.1372, 0.1509, 0.03652, 0.17, 0.2625, 0.4112, 0.01786, 0.04013, 0.02059, 0.025, 0.03224, 0.04324, 0.04831, 0.01756, 0.02149, 0.02679, 0.04862, 0.03089, 0.03717, 0.04267, 0.05554, 0.0635, 0.02635, 0.03223, 0.05962, 0.06128, 0.05198, 0.06645, 0.05743, 0.05554, 0.05962, 0.06128, 0.05198, 0.06645, 0.05743, 0.1694, 0.07401, 0.07401, 0.1694, 0.0787, 0.06784, 0.2564, 0.1832, 0.1437, 0.07401, 0.1694, 0.0787, 0.1437]): _vg.add([_i], _w, 'REPLACE')
_vg = ob_human.vertex_groups.new(name='Head')
for _i, _w in zip([0, 1, 2, 3, 4, 5, 6, 7, 8, 9, 10, 11, 12, 13, 14, 15, 16, 17, 18, 19, 20, 21, 22, 23, 24, 25, 26, 27, 28, 29, 30, 31, 32, 33, 34, 35, 36, 37, 38, 39, 40, 41, 42, 43, 44, 45, 46, 47, 48, 49, 50, 51, 58, 59, 61, 62, 64, 65, 81, 82, 83, 90, 91, 92, 93, 96, 97, 98, 99, 394, 395, 396, 397, 398, 399, 400, 401, 402, 403, 404, 405, 406, 407, 408, 409, 410, 411, 412, 413, 414, 415, 416, 417, 418, 419, 420, 421, 422, 423, 424, 425, 426, 427, 428, 429, 430, 431, 432, 433, 434, 435, 436, 437, 438, 439, 440, 441, 442, 443, 444, 445, 446, 447, 448, 449, 450, 451, 452, 453, 454, 455, 456, 457], [0.8244, 0.7968, 0.9853, 0.9734, 0.7695, 0.7428, 0.785, 0.762, 0.7678, 0.9183, 0.9552, 0.9742, 0.6958, 0.6804, 0.8884, 0.9409, 0.9621, 0.9873, 0.9849, 0.9798, 0.9899, 0.9905, 0.9762, 0.9766, 0.1762, 0.05281, 0.2127, 0.5044, 0.4764, 0.6375, 0.6249, 0.9936, 0.9902, 0.9839, 0.9959, 0.9917, 0.9849, 0.9007, 0.8893, 0.889, 0.9525, 0.9484, 0.945, 0.9763, 0.9737, 0.9682, 0.8108, 0.7367, 0.9298, 0.9187, 0.9645, 0.9649, 0.9788, 0.9779, 0.9555, 0.9513, 0.9022, 0.8948, 0.04817, 0.1707, 0.03868, 0.05881, 0.1973, 0.007241, 0.1122, 0.02642, 0.1204, 0.05807, 0.1581, 0.9873, 0.9849, 0.9936, 0.9902, 0.9873, 0.9849, 0.9936, 0.9902, 0.9873, 0.9849, 0.9936, 0.9902, 0.9873, 0.9849, 0.9936, 0.9902, 0.9873, 0.9849, 0.9873, 0.9849, 0.9873, 0.9849, 0.9647, 0.9515, 0.9644, 0.9611, 0.9566, 0.9472, 0.9418, 0.9671, 0.9646, 0.96, 0.9462, 0.9584, 0.9547, 0.9508, 0.9385, 0.9302, 0.9613, 0.958, 0.9343, 0.9345, 0.9425, 0.9293, 0.9388, 0.9385, 0.9343, 0.9345, 0.9425, 0.9293, 0.9388, 0.8258, 0.9235, 0.9235, 0.8258, 0.9187, 0.9298, 0.7367, 0.8108, 0.8519, 0.9235, 0.8258, 0.9187, 0.8519]): _vg.add([_i], _w, 'REPLACE')
_vg = ob_human.vertex_groups.new(name='upperleg.l')
for _i, _w in zip([52, 53, 54, 55, 57, 60, 63, 66, 75, 77, 86, 94, 102, 103, 104, 105, 106, 107, 108, 109, 110, 111, 112, 114, 115, 116, 117, 118, 119, 120, 121, 122, 123, 124, 125, 126, 127, 128, 129, 130, 131, 132, 133, 134, 135, 136, 137, 138, 139, 140, 141, 142, 143, 144, 145, 146, 147, 148, 149, 150, 151, 152, 153, 154, 155, 156, 157, 158, 159, 160, 161, 162, 163, 164, 165, 166, 167, 168, 169], [0.2087, 0.05164, 0.1457, 0.2423, 0.8843, 0.01733, 0.09927, 0.04997, 0.04591, 0.01071, 0.02408, 0.2296, 0.08632, 0.1869, 0.008606, 0.1708, 0.07626, 0.136, 0.0522, 0.1511, 0.1732, 0.06765, 0.7941, 0.73, 0.9586, 0.5795, 0.4887, 0.5572, 0.6778, 0.6845, 0.9528, 0.8631, 1.0, 0.9997, 0.9994, 0.9997, 0.9998, 1.0, 0.9999, 0.9999, 0.9998, 0.9988, 0.9978, 0.9984, 0.9993, 0.9995, 0.9997, 0.9997, 0.9974, 0.9948, 0.9928, 0.9907, 0.9904, 0.9957, 0.9945, 0.9968, 0.8905, 0.8788, 0.844, 0.8104, 0.8086, 0.9067, 0.8484, 0.9221, 0.1839, 0.2238, 0.2618, 0.2835, 0.2811, 0.1717, 0.2326, 0.1368, 0.008265, 0.03233, 0.05526, 0.06743, 0.06635, 0.008209, 0.03628]): _vg.add([_i], _w, 'REPLACE')
_vg = ob_human.vertex_groups.new(name='lowerleg.l')
for _i, _w in zip([147, 148, 149, 150, 151, 152, 153, 154, 155, 156, 157, 158, 159, 160, 161, 162, 163, 164, 165, 166, 167, 168, 169, 170, 171, 172, 173, 174, 175, 176, 177, 178, 179, 180, 181, 182, 183, 184, 185, 186, 187, 188, 189, 190, 191, 192, 193, 194, 195, 196, 197, 198, 199, 201, 202, 203, 204, 205, 206, 207, 209, 210, 211, 212, 213, 214, 215, 217, 218, 219, 220, 221, 222, 223, 225, 226, 227, 229, 232], [0.1095, 0.1212, 0.156, 0.1896, 0.1914, 0.09333, 0.1516, 0.07789, 0.8161, 0.7761, 0.7381, 0.7163, 0.7188, 0.8282, 0.7673, 0.8632, 0.9706, 0.9581, 0.9442, 0.9321, 0.9333, 0.9702, 0.9567, 0.9776, 0.9951, 0.9887, 0.9903, 0.989, 0.9903, 0.9896, 0.9949, 0.9923, 0.9771, 0.9264, 0.9685, 0.9809, 0.9863, 0.9155, 0.9923, 0.9269, 0.7148, 0.1791, 0.7351, 0.8759, 0.9152, 0.1328, 0.942, 0.173, 0.3642, 0.1041, 0.3504, 0.7356, 0.798, 0.8303, 0.1052, 0.2228, 0.06372, 0.2026, 0.5452, 0.5867, 0.5548, 0.06884, 0.199, 0.03496, 0.1503, 0.4703, 0.5124, 0.4915, 0.03924, 0.2176, 0.02042, 0.1383, 0.4469, 0.4882, 0.4689, 0.01157, 0.02071, 0.02123, 0.008359]): _vg.add([_i], _w, 'REPLACE')
_vg = ob_human.vertex_groups.new(name='foot.l')
for _i, _w in zip([180, 181, 184, 186, 187, 188, 189, 190, 191, 192, 193, 194, 195, 196, 197, 198, 199, 200, 201, 202, 203, 204, 205, 206, 207, 208, 209, 210, 211, 212, 213, 214, 215, 216, 217, 218, 219, 220, 221, 222, 223, 224, 225, 226, 227, 228, 229, 230, 232, 233, 235, 236, 238, 239, 240, 241, 242, 243, 244, 245, 246, 247, 248, 249, 250, 251, 254, 257, 260], [0.06187, 0.005242, 0.06992, 0.06114, 0.2563, 0.6922, 0.2439, 0.1187, 0.08238, 0.7114, 0.05515, 0.6932, 0.5966, 0.71, 0.6214, 0.2583, 0.1996, 0.05061, 0.1665, 0.6931, 0.7282, 0.7404, 0.7665, 0.449, 0.4112, 0.008537, 0.4426, 0.7186, 0.7292, 0.7495, 0.8151, 0.5229, 0.4847, 0.05286, 0.5048, 0.7376, 0.6901, 0.7518, 0.8261, 0.5456, 0.508, 0.8448, 0.528, 0.7554, 0.1818, 0.1192, 0.1703, 0.2038, 0.2143, 0.2119, 0.2237, 0.215, 0.2384, 0.2077, 0.1674, 0.2448, 0.06736, 0.06986, 0.07137, 0.07466, 0.07123, 0.08218, 0.06654, 0.02514, 0.08579, 0.00869, 0.01096, 0.01832, 0.0247]): _vg.add([_i], _w, 'REPLACE')
_vg = ob_human.vertex_groups.new(name='toe.l')
for _i, _w in zip([187, 188, 192, 194, 195, 196, 197, 200, 202, 203, 204, 205, 208, 210, 211, 212, 213, 216, 218, 219, 220, 221, 224, 226, 227, 228, 229, 230, 231, 232, 233, 234, 235, 236, 237, 238, 239, 240, 241, 242, 243, 244, 245, 246, 247, 248, 249, 250, 251, 252, 253, 254, 255, 256, 257, 258, 259, 260, 261, 262], [0.007857, 0.1286, 0.1558, 0.1338, 0.02838, 0.1859, 0.006359, 0.9402, 0.2017, 0.04784, 0.1958, 0.01173, 0.9654, 0.2126, 0.07186, 0.208, 0.01932, 0.9384, 0.2178, 0.09224, 0.2129, 0.02124, 0.134, 0.2138, 0.7828, 0.858, 0.7941, 0.7724, 0.9744, 0.7565, 0.7699, 0.9874, 0.7535, 0.7715, 0.9777, 0.7455, 0.781, 0.8273, 0.742, 0.9252, 0.9214, 0.9221, 0.9178, 0.9237, 0.9117, 0.9292, 0.9609, 0.9087, 0.9674, 0.9961, 0.9812, 0.9667, 0.9973, 0.9793, 0.9632, 0.9958, 0.9772, 0.96, 0.9946, 0.9757]): _vg.add([_i], _w, 'REPLACE')
_vg = ob_human.vertex_groups.new(name='upperleg.r')
_vg = ob_human.vertex_groups.new(name='lowerleg.r')
_vg = ob_human.vertex_groups.new(name='foot.r')
_vg = ob_human.vertex_groups.new(name='toe.r')
_m = ob_human.modifiers.new('Mirror', 'MIRROR')
_m = ob_human.modifiers.new('Armature', 'ARMATURE')
_m.object = ob_armature
ob_lamp.location = (4.076, 1.005, 5.904)
ob_lamp.rotation_euler = (0.6503, 0.05522, 1.866)
ob_lamp.lock_rotations_4d = False
ob_lamp.empty_display_type = 'ARROWS'
ob_lamp.color = (0.0, 0.0, 0.0, 0.0)
ob_lamp.lineart.crease_threshold = 0.0
ob_camera.location = (7.481, -6.508, 5.344)
ob_camera.rotation_euler = (1.109, 0.01082, 0.8149)
ob_camera.lock_rotations_4d = False
ob_camera.empty_display_type = 'ARROWS'
ob_camera.color = (0.0, 0.0, 0.0, 0.0)
ob_camera.display_type = 'WIRE'
ob_camera.lineart.crease_threshold = 0.0

# ---- collection membership
col_collection_1.objects.link(ob_armature)
col_collection_1.objects.link(ob_human)
col_collection_1.objects.link(ob_lamp)
col_collection_1.objects.link(ob_camera)

# ---- scene / render settings (as saved in the file)
scene.camera = ob_camera
scene.frame_start = 1; scene.frame_end = 56; scene.frame_set(45)
scene.render.engine = 'BLENDER_EEVEE_NEXT'
scene.render.resolution_percentage = 50
scene.render.dither_intensity = 0.0
scene.cycles.use_denoising = False
scene.cycles.samples = 10
scene.cycles.sampling_pattern = 'TABULATED_SOBOL'
scene.cycles.light_sampling_threshold = 0.0
scene.cycles.use_adaptive_sampling = False
scene.cycles.use_light_tree = False
scene.cycles.blur_glossy = 0.0
scene.cycles.volume_bounces = 1
scene.cycles.pixel_filter_type = 'GAUSSIAN'
scene.cycles.sample_clamp_indirect = 0.0
scene.view_settings.view_transform = 'Standard'
bpy.context.view_layer.update()
